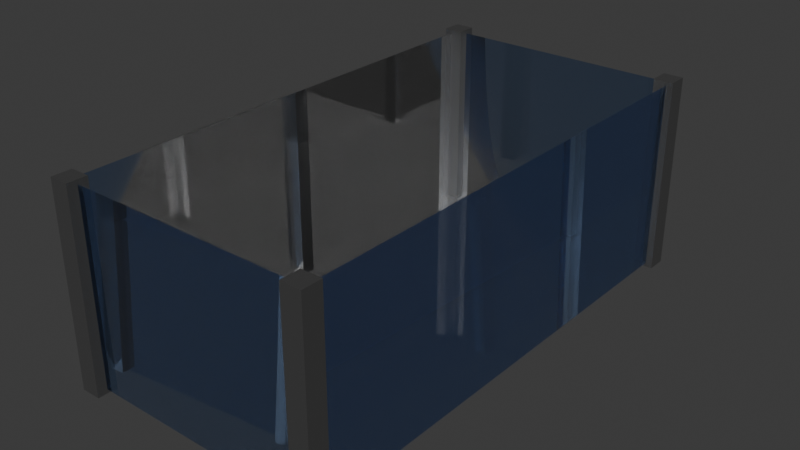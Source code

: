 # Source: fishtankcombined.blend  (saved by Blender 4.2.66; exported with 4.5.12 LTS)
import bpy
from mathutils import Matrix  # noqa: F401  (used for matrix-valued properties, if any)

bpy.ops.wm.read_factory_settings(use_empty=True)
scene = bpy.context.scene
scene.name = 'Scene'

# ---- collections
col_collection = bpy.data.collections.new('Collection'); scene.collection.children.link(col_collection)

# ---- materials (node trees are filled in below, after node groups)
mat_bars = bpy.data.materials.new('bars')
mat_bars.alpha_threshold = 0.0
mat_bars.roughness = 0.5
mat_bars.line_color = (0.0, 0.0, 0.0, 1.0)
mat_glass = bpy.data.materials.new('glass')
mat_glass.use_raytrace_refraction = True
mat_glass.use_screen_refraction = True
mat_glass.thickness_mode = 'SLAB'

# ---- material node trees
mat_bars.use_nodes = True; mat_bars.node_tree.nodes.clear()
_N = mat_bars.node_tree.nodes; _L = mat_bars.node_tree.links
n0 = _N.new('ShaderNodeOutputMaterial'); n0.name = 'Material Output'; n0.location = (300, 300)
n1 = _N.new('ShaderNodeBsdfPrincipled'); n1.name = 'Principled BSDF'; n1.location = (17, 536)
n1.inputs[0].default_value = (0.0543, 0.0543, 0.0543, 1.0)
n1.inputs[3].default_value = 1.45
_L.new(n1.outputs[0], n0.inputs[0])
n0.is_active_output = True
mat_glass.use_nodes = True; mat_glass.node_tree.nodes.clear()
_N = mat_glass.node_tree.nodes; _L = mat_glass.node_tree.links
n0 = _N.new('ShaderNodeOutputMaterial'); n0.name = 'Material Output'; n0.location = (694, 672)
n1 = _N.new('ShaderNodeBsdfPrincipled'); n1.name = 'Principled BSDF'; n1.location = (-134, 656)
n1.inputs[0].default_value = (0.1333, 0.2979, 0.803, 1.0)
n1.inputs[2].default_value = 0.01
n1.inputs[18].default_value = 1.0
n2 = _N.new('ShaderNodeBsdfTransparent'); n2.name = 'Transparent BSDF'; n2.location = (197, 463)
n3 = _N.new('ShaderNodeMixShader'); n3.name = 'Mix Shader'; n3.location = (428, 567)
n3.inputs[0].default_value = 0.1
_L.new(n2.outputs[0], n3.inputs[2])
_L.new(n1.outputs[0], n3.inputs[1])
_L.new(n3.outputs[0], n0.inputs[0])
n0.is_active_output = True

# ---- world
world_world = bpy.data.worlds.new('World'); scene.world = world_world
world_world.use_nodes = True; world_world.node_tree.nodes.clear()
_N = world_world.node_tree.nodes; _L = world_world.node_tree.links
n0 = _N.new('ShaderNodeOutputWorld'); n0.name = 'World Output'; n0.location = (300, 300)
n1 = _N.new('ShaderNodeBackground'); n1.name = 'Background'; n1.location = (10, 300)
n1.inputs[0].default_value = (0.05088, 0.05088, 0.05088, 1.0)
_L.new(n1.outputs[0], n0.inputs[0])
n0.is_active_output = True
world_world.color = (0.05088, 0.05088, 0.05088)
world_world.sun_shadow_jitter_overblur = 0.0

# ---- meshes
me_cube_003 = bpy.data.meshes.new('Cube.003')
me_cube_003.from_pydata([(-11.5, 26.0, 1.0), (-11.5, 26.0, -1.0), (-11.5, 24.0, 1.0), (-11.5, 24.0, -1.0), (-13.5, 26.0, 1.0), (-13.5, 26.0, -1.0), (-13.5, 24.0, 1.0), (-13.5, 24.0, -1.0), (13.5, -24.0, 1.0), (13.5, -24.0, -1.0), (13.5, -26.0, 1.0), (13.5, -26.0, -1.0), (11.5, -24.0, 1.0), (11.5, -24.0, -1.0), (11.5, -26.0, 1.0), (11.5, -26.0, -1.0), (13.5, 26.0, 1.0), (13.5, 26.0, -1.0), (13.5, 24.0, 1.0), (13.5, 24.0, -1.0), (11.5, 26.0, 1.0), (11.5, 26.0, -1.0), (11.5, 24.0, 1.0), (11.5, 24.0, -1.0), (-11.5, -24.0, 1.0), (-11.5, -24.0, -1.0), (-11.5, -26.0, 1.0), (-11.5, -26.0, -1.0), (-13.5, -24.0, 1.0), (-13.5, -24.0, -1.0), (-13.5, -26.0, 1.0), (-13.5, -26.0, -1.0), (-12.8, -25.0, -0.96), (-12.8, -25.0, 0.96), (-12.8, 25.0, -0.96), (-12.8, 25.0, 0.96), (12.8, -25.0, -0.96), (12.8, -25.0, 0.96), (12.8, 25.0, -0.96), (12.8, 25.0, 0.96)], [], [(0, 4, 6, 2), (3, 2, 6, 7), (7, 6, 4, 5), (5, 1, 3, 7), (1, 0, 2, 3), (5, 4, 0, 1), (8, 12, 14, 10), (11, 10, 14, 15), (15, 14, 12, 13), (13, 9, 11, 15), (9, 8, 10, 11), (13, 12, 8, 9), (16, 20, 22, 18), (19, 18, 22, 23), (23, 22, 20, 21), (21, 17, 19, 23), (17, 16, 18, 19), (21, 20, 16, 17), (24, 28, 30, 26), (27, 26, 30, 31), (31, 30, 28, 29), (29, 25, 27, 31), (25, 24, 26, 27), (29, 28, 24, 25), (32, 33, 35, 34), (34, 35, 39, 38), (38, 39, 37, 36), (36, 37, 33, 32), (34, 38, 36, 32)])
me_cube_003.polygons.foreach_set('material_index', [0, 0, 0, 0, 0, 0, 0, 0, 0, 0, 0, 0, 0, 0, 0, 0, 0, 0, 0, 0, 0, 0, 0, 0, 1, 1, 1, 1, 1])
_uv = me_cube_003.uv_layers.new(name='UVMap')
_uv.uv.foreach_set('vector', [0.625, 0.5, 0.875, 0.5, 0.875, 0.75, 0.625, 0.75, 0.375, 0.75, 0.625, 0.75, 0.625, 1.0, 0.375, 1.0, 0.375, 0.0, 0.625, 0.0, 0.625, 0.25, 0.375, 0.25, 0.125, 0.5, 0.375, 0.5, 0.375, 0.75, 0.125, 0.75, 0.375, 0.5, 0.625, 0.5, 0.625, 0.75, 0.375, 0.75, 0.375, 0.25, 0.625, 0.25, 0.625, 0.5, 0.375, 0.5, 0.625, 0.5, 0.875, 0.5, 0.875, 0.75, 0.625, 0.75, 0.375, 0.75, 0.625, 0.75, 0.625, 1.0, 0.375, 1.0, 0.375, 0.0, 0.625, 0.0, 0.625, 0.25, 0.375, 0.25, 0.125, 0.5, 0.375, 0.5, 0.375, 0.75, 0.125, 0.75, 0.375, 0.5, 0.625, 0.5, 0.625, 0.75, 0.375, 0.75, 0.375, 0.25, 0.625, 0.25, 0.625, 0.5, 0.375, 0.5, 0.625, 0.5, 0.875, 0.5, 0.875, 0.75, 0.625, 0.75, 0.375, 0.75, 0.625, 0.75, 0.625, 1.0, 0.375, 1.0, 0.375, 0.0, 0.625, 0.0, 0.625, 0.25, 0.375, 0.25, 0.125, 0.5, 0.375, 0.5, 0.375, 0.75, 0.125, 0.75, 0.375, 0.5, 0.625, 0.5, 0.625, 0.75, 0.375, 0.75, 0.375, 0.25, 0.625, 0.25, 0.625, 0.5, 0.375, 0.5, 0.625, 0.5, 0.875, 0.5, 0.875, 0.75, 0.625, 0.75, 0.375, 0.75, 0.625, 0.75, 0.625, 1.0, 0.375, 1.0, 0.375, 0.0, 0.625, 0.0, 0.625, 0.25, 0.375, 0.25, 0.125, 0.5, 0.375, 0.5, 0.375, 0.75, 0.125, 0.75, 0.375, 0.5, 0.625, 0.5, 0.625, 0.75, 0.375, 0.75, 0.375, 0.25, 0.625, 0.25, 0.625, 0.5, 0.375, 0.5, 0.375, 0.0, 0.625, 0.0, 0.625, 0.25, 0.375, 0.25, 0.375, 0.25, 0.625, 0.25, 0.625, 0.5, 0.375, 0.5, 0.375, 0.5, 0.625, 0.5, 0.625, 0.75, 0.375, 0.75, 0.375, 0.75, 0.625, 0.75, 0.625, 1.0, 0.375, 1.0, 0.125, 0.5, 0.375, 0.5, 0.375, 0.75, 0.125, 0.75])
me_cube_003.materials.append(mat_bars)
me_cube_003.materials.append(mat_glass)
me_cube_003.use_mirror_vertex_groups = False
me_cube_003.update()

# ---- objects
ob_tank = bpy.data.objects.new('tank', me_cube_003)

# ---- transforms, parenting, visibility, modifiers, constraints
ob_tank.location = (0.0, 0.0, 0.0)
ob_tank.scale = (0.15, 0.15, 1.5)
ob_tank.lock_rotations_4d = False
ob_tank.empty_display_type = 'ARROWS'
ob_tank.lineart.crease_threshold = 0.0

# ---- collection membership
col_collection.objects.link(ob_tank)

# ---- scene / render settings (as saved in the file)
scene.frame_start = 1; scene.frame_end = 250; scene.frame_set(1)
scene.render.engine = 'CYCLES'
bpy.context.view_layer.update()

# ---- added for rendering (the .blend has no active camera and no usable light): camera, sun
cam_auto = bpy.data.cameras.new('AutoCamera')
cam_auto.lens = 50.0
cam_auto.sensor_width = 36.0
cam_auto.clip_end = 1000.0
ob_auto_camera = bpy.data.objects.new('AutoCamera', cam_auto)
scene.collection.objects.link(ob_auto_camera)
ob_auto_camera.location = (8.59227, -10.3107, 6.87382)
ob_auto_camera.rotation_euler = (1.09748, -7.21219e-08, 0.694738)
scene.camera = ob_auto_camera
light_auto_sun = bpy.data.lights.new('AutoSun', 'SUN')
light_auto_sun.energy = 3.0
light_auto_sun.angle = 0.0523599
ob_auto_sun = bpy.data.objects.new('AutoSun', light_auto_sun)
scene.collection.objects.link(ob_auto_sun)
ob_auto_sun.rotation_euler = (0.872665, 0.174533, 0.523599)
bpy.context.view_layer.update()
